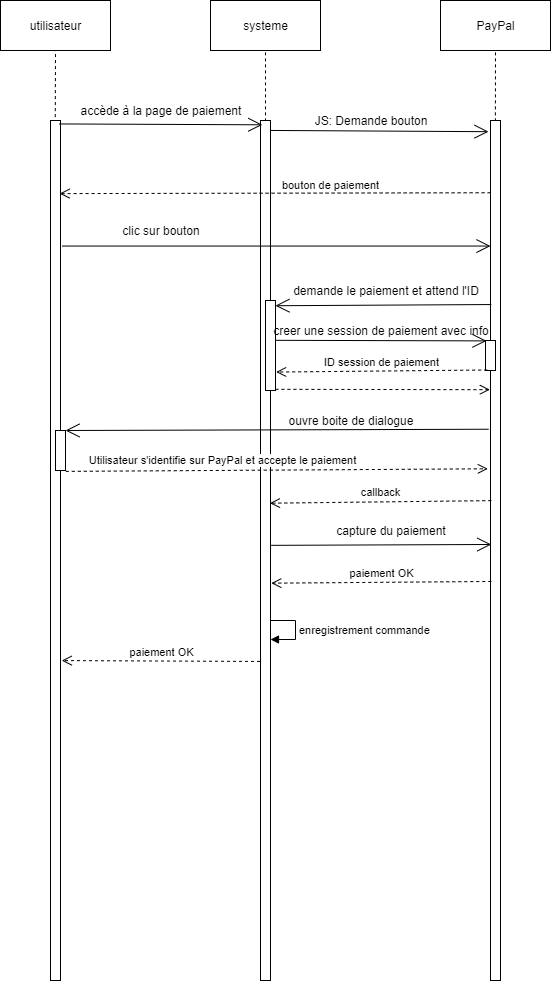

The diagram above was exported from draw.io. Its source (the exported page's mxGraphModel, read from the mxfile embedded in the PNG):
<mxGraphModel dx="1108" dy="439" grid="1" gridSize="10" guides="1" tooltips="1" connect="1" arrows="1" fold="1" page="1" pageScale="1" pageWidth="827" pageHeight="1169" math="0" shadow="0">
  <root>
    <mxCell id="0" />
    <mxCell id="1" parent="0" />
    <mxCell id="6QLSXfVOrBRoKtVz_TQG-1" value="utilisateur" style="html=1;" parent="1" vertex="1">
      <mxGeometry x="20" y="20" width="110" height="50" as="geometry" />
    </mxCell>
    <mxCell id="6QLSXfVOrBRoKtVz_TQG-2" value="systeme" style="html=1;" parent="1" vertex="1">
      <mxGeometry x="230" y="20" width="110" height="50" as="geometry" />
    </mxCell>
    <mxCell id="6QLSXfVOrBRoKtVz_TQG-3" value="PayPal" style="html=1;" parent="1" vertex="1">
      <mxGeometry x="460" y="20" width="110" height="50" as="geometry" />
    </mxCell>
    <mxCell id="6QLSXfVOrBRoKtVz_TQG-4" value="" style="endArrow=none;dashed=1;html=1;entryX=0.5;entryY=1;entryDx=0;entryDy=0;exitX=0.472;exitY=0.01;exitDx=0;exitDy=0;exitPerimeter=0;" parent="1" source="6QLSXfVOrBRoKtVz_TQG-7" target="6QLSXfVOrBRoKtVz_TQG-1" edge="1">
      <mxGeometry width="50" height="50" relative="1" as="geometry">
        <mxPoint x="75" y="150" as="sourcePoint" />
        <mxPoint x="70" y="90" as="targetPoint" />
      </mxGeometry>
    </mxCell>
    <mxCell id="6QLSXfVOrBRoKtVz_TQG-5" value="" style="endArrow=none;dashed=1;html=1;entryX=0.5;entryY=1;entryDx=0;entryDy=0;exitX=0.5;exitY=0.001;exitDx=0;exitDy=0;exitPerimeter=0;" parent="1" source="6QLSXfVOrBRoKtVz_TQG-11" target="6QLSXfVOrBRoKtVz_TQG-2" edge="1">
      <mxGeometry width="50" height="50" relative="1" as="geometry">
        <mxPoint x="285" y="140" as="sourcePoint" />
        <mxPoint x="70" y="160" as="targetPoint" />
      </mxGeometry>
    </mxCell>
    <mxCell id="6QLSXfVOrBRoKtVz_TQG-6" value="" style="endArrow=none;dashed=1;html=1;entryX=0.5;entryY=1;entryDx=0;entryDy=0;exitX=0.488;exitY=0.001;exitDx=0;exitDy=0;exitPerimeter=0;" parent="1" source="6QLSXfVOrBRoKtVz_TQG-10" target="6QLSXfVOrBRoKtVz_TQG-3" edge="1">
      <mxGeometry width="50" height="50" relative="1" as="geometry">
        <mxPoint x="515" y="130" as="sourcePoint" />
        <mxPoint x="70" y="230" as="targetPoint" />
      </mxGeometry>
    </mxCell>
    <mxCell id="6QLSXfVOrBRoKtVz_TQG-7" value="" style="html=1;points=[];perimeter=orthogonalPerimeter;" parent="1" vertex="1">
      <mxGeometry x="70" y="140" width="10" height="860" as="geometry" />
    </mxCell>
    <mxCell id="6QLSXfVOrBRoKtVz_TQG-10" value="" style="html=1;points=[];perimeter=orthogonalPerimeter;" parent="1" vertex="1">
      <mxGeometry x="510" y="140" width="10" height="860" as="geometry" />
    </mxCell>
    <mxCell id="6QLSXfVOrBRoKtVz_TQG-11" value="" style="html=1;points=[];perimeter=orthogonalPerimeter;" parent="1" vertex="1">
      <mxGeometry x="280" y="140" width="10" height="860" as="geometry" />
    </mxCell>
    <mxCell id="6QLSXfVOrBRoKtVz_TQG-12" value="" style="endArrow=open;endFill=1;endSize=12;html=1;exitX=0.907;exitY=0.004;exitDx=0;exitDy=0;exitPerimeter=0;entryX=0.183;entryY=0.005;entryDx=0;entryDy=0;entryPerimeter=0;" parent="1" source="6QLSXfVOrBRoKtVz_TQG-7" target="6QLSXfVOrBRoKtVz_TQG-11" edge="1">
      <mxGeometry width="160" relative="1" as="geometry">
        <mxPoint x="100" y="190" as="sourcePoint" />
        <mxPoint x="260" y="190" as="targetPoint" />
      </mxGeometry>
    </mxCell>
    <mxCell id="6QLSXfVOrBRoKtVz_TQG-13" value="accède à la page de paiement" style="text;html=1;strokeColor=none;fillColor=none;align=center;verticalAlign=middle;whiteSpace=wrap;rounded=0;" parent="1" vertex="1">
      <mxGeometry x="90" y="120" width="180" height="20" as="geometry" />
    </mxCell>
    <mxCell id="6QLSXfVOrBRoKtVz_TQG-14" value="" style="endArrow=open;endFill=1;endSize=12;html=1;exitX=0.907;exitY=0.004;exitDx=0;exitDy=0;exitPerimeter=0;entryX=-0.197;entryY=0.013;entryDx=0;entryDy=0;entryPerimeter=0;" parent="1" target="6QLSXfVOrBRoKtVz_TQG-10" edge="1">
      <mxGeometry width="160" relative="1" as="geometry">
        <mxPoint x="290.07000000000005" y="149.94000000000005" as="sourcePoint" />
        <mxPoint x="492.8299999999999" y="150.80000000000007" as="targetPoint" />
      </mxGeometry>
    </mxCell>
    <mxCell id="6QLSXfVOrBRoKtVz_TQG-15" value="JS: Demande bouton" style="text;html=1;strokeColor=none;fillColor=none;align=center;verticalAlign=middle;whiteSpace=wrap;rounded=0;" parent="1" vertex="1">
      <mxGeometry x="300" y="130" width="180" height="20" as="geometry" />
    </mxCell>
    <mxCell id="6QLSXfVOrBRoKtVz_TQG-16" value="bouton de paiement" style="html=1;verticalAlign=bottom;endArrow=open;dashed=1;endSize=8;exitX=0.01;exitY=0.084;exitDx=0;exitDy=0;exitPerimeter=0;entryX=0.907;entryY=0.085;entryDx=0;entryDy=0;entryPerimeter=0;" parent="1" source="6QLSXfVOrBRoKtVz_TQG-10" target="6QLSXfVOrBRoKtVz_TQG-7" edge="1">
      <mxGeometry x="-0.2571" y="1" relative="1" as="geometry">
        <mxPoint x="453" y="210" as="sourcePoint" />
        <mxPoint x="373" y="210" as="targetPoint" />
        <mxPoint as="offset" />
      </mxGeometry>
    </mxCell>
    <mxCell id="6QLSXfVOrBRoKtVz_TQG-17" value="" style="html=1;points=[];perimeter=orthogonalPerimeter;" parent="1" vertex="1">
      <mxGeometry x="285" y="320" width="10" height="90" as="geometry" />
    </mxCell>
    <mxCell id="6QLSXfVOrBRoKtVz_TQG-18" value="" style="endArrow=open;endFill=1;endSize=12;html=1;exitX=1.183;exitY=0.146;exitDx=0;exitDy=0;exitPerimeter=0;" parent="1" source="6QLSXfVOrBRoKtVz_TQG-7" target="6QLSXfVOrBRoKtVz_TQG-10" edge="1">
      <mxGeometry width="160" relative="1" as="geometry">
        <mxPoint x="300.07000000000005" y="259.94000000000005" as="sourcePoint" />
        <mxPoint x="502.8299999999999" y="260.80000000000007" as="targetPoint" />
      </mxGeometry>
    </mxCell>
    <mxCell id="6QLSXfVOrBRoKtVz_TQG-19" value="clic sur bouton" style="text;html=1;strokeColor=none;fillColor=none;align=center;verticalAlign=middle;whiteSpace=wrap;rounded=0;" parent="1" vertex="1">
      <mxGeometry x="90" y="240" width="180" height="20" as="geometry" />
    </mxCell>
    <mxCell id="6QLSXfVOrBRoKtVz_TQG-21" value="" style="endArrow=open;endFill=1;endSize=12;html=1;exitX=0.079;exitY=0.214;exitDx=0;exitDy=0;exitPerimeter=0;entryX=0.993;entryY=0.058;entryDx=0;entryDy=0;entryPerimeter=0;" parent="1" source="6QLSXfVOrBRoKtVz_TQG-10" target="6QLSXfVOrBRoKtVz_TQG-17" edge="1">
      <mxGeometry width="160" relative="1" as="geometry">
        <mxPoint x="290.07000000000016" y="289.94000000000005" as="sourcePoint" />
        <mxPoint x="508.02999999999986" y="291.18000000000006" as="targetPoint" />
      </mxGeometry>
    </mxCell>
    <mxCell id="6QLSXfVOrBRoKtVz_TQG-22" value="demande le paiement et attend l'ID" style="text;html=1;strokeColor=none;fillColor=none;align=center;verticalAlign=middle;whiteSpace=wrap;rounded=0;" parent="1" vertex="1">
      <mxGeometry x="310" y="300" width="190" height="20" as="geometry" />
    </mxCell>
    <mxCell id="6QLSXfVOrBRoKtVz_TQG-23" value="" style="html=1;points=[];perimeter=orthogonalPerimeter;" parent="1" vertex="1">
      <mxGeometry x="505" y="360" width="10" height="30" as="geometry" />
    </mxCell>
    <mxCell id="6QLSXfVOrBRoKtVz_TQG-24" value="" style="endArrow=open;endFill=1;endSize=12;html=1;exitX=0.022;exitY=0.991;exitDx=0;exitDy=0;exitPerimeter=0;entryX=0.097;entryY=0.013;entryDx=0;entryDy=0;entryPerimeter=0;" parent="1" source="6QLSXfVOrBRoKtVz_TQG-25" target="6QLSXfVOrBRoKtVz_TQG-23" edge="1">
      <mxGeometry width="160" relative="1" as="geometry">
        <mxPoint x="301.07000000000016" y="359.94000000000005" as="sourcePoint" />
        <mxPoint x="499" y="361.5" as="targetPoint" />
      </mxGeometry>
    </mxCell>
    <mxCell id="6QLSXfVOrBRoKtVz_TQG-25" value="creer une session de paiement avec info" style="text;html=1;strokeColor=none;fillColor=none;align=center;verticalAlign=middle;whiteSpace=wrap;rounded=0;" parent="1" vertex="1">
      <mxGeometry x="290" y="340" width="220" height="20" as="geometry" />
    </mxCell>
    <mxCell id="6QLSXfVOrBRoKtVz_TQG-26" value="ID session de paiement" style="html=1;verticalAlign=bottom;endArrow=open;dashed=1;endSize=8;exitX=0.166;exitY=0.983;exitDx=0;exitDy=0;exitPerimeter=0;entryX=1.062;entryY=0.795;entryDx=0;entryDy=0;entryPerimeter=0;" parent="1" source="6QLSXfVOrBRoKtVz_TQG-23" target="6QLSXfVOrBRoKtVz_TQG-17" edge="1">
      <mxGeometry relative="1" as="geometry">
        <mxPoint x="460" y="390" as="sourcePoint" />
        <mxPoint x="380" y="390" as="targetPoint" />
      </mxGeometry>
    </mxCell>
    <mxCell id="6QLSXfVOrBRoKtVz_TQG-27" value="" style="html=1;verticalAlign=bottom;endArrow=open;dashed=1;endSize=8;exitX=0.993;exitY=0.987;exitDx=0;exitDy=0;exitPerimeter=0;entryX=-0.059;entryY=0.313;entryDx=0;entryDy=0;entryPerimeter=0;" parent="1" source="6QLSXfVOrBRoKtVz_TQG-17" target="6QLSXfVOrBRoKtVz_TQG-10" edge="1">
      <mxGeometry relative="1" as="geometry">
        <mxPoint x="505.65999999999997" y="419.9900000000001" as="sourcePoint" />
        <mxPoint x="490" y="400" as="targetPoint" />
      </mxGeometry>
    </mxCell>
    <mxCell id="6QLSXfVOrBRoKtVz_TQG-28" value="" style="html=1;points=[];perimeter=orthogonalPerimeter;" parent="1" vertex="1">
      <mxGeometry x="75" y="450" width="10" height="40" as="geometry" />
    </mxCell>
    <mxCell id="6QLSXfVOrBRoKtVz_TQG-29" value="" style="endArrow=open;endFill=1;endSize=12;html=1;exitX=-0.197;exitY=0.359;exitDx=0;exitDy=0;exitPerimeter=0;" parent="1" source="6QLSXfVOrBRoKtVz_TQG-10" target="6QLSXfVOrBRoKtVz_TQG-28" edge="1">
      <mxGeometry width="160" relative="1" as="geometry">
        <mxPoint x="480" y="450" as="sourcePoint" />
        <mxPoint x="508" y="520.06" as="targetPoint" />
      </mxGeometry>
    </mxCell>
    <mxCell id="6QLSXfVOrBRoKtVz_TQG-30" value="ouvre boite de dialogue" style="text;html=1;strokeColor=none;fillColor=none;align=center;verticalAlign=middle;whiteSpace=wrap;rounded=0;" parent="1" vertex="1">
      <mxGeometry x="280" y="430" width="180" height="20" as="geometry" />
    </mxCell>
    <mxCell id="6QLSXfVOrBRoKtVz_TQG-31" value="Utilisateur s'identifie sur PayPal et accepte le paiement" style="html=1;verticalAlign=bottom;endArrow=open;dashed=1;endSize=8;exitX=1.028;exitY=1.022;exitDx=0;exitDy=0;exitPerimeter=0;entryX=-0.266;entryY=0.405;entryDx=0;entryDy=0;entryPerimeter=0;" parent="1" source="6QLSXfVOrBRoKtVz_TQG-28" target="6QLSXfVOrBRoKtVz_TQG-10" edge="1">
      <mxGeometry x="-0.2571" y="1" relative="1" as="geometry">
        <mxPoint x="520.0999999999999" y="222.24" as="sourcePoint" />
        <mxPoint x="89.07000000000005" y="223.10000000000002" as="targetPoint" />
        <mxPoint as="offset" />
      </mxGeometry>
    </mxCell>
    <mxCell id="6QLSXfVOrBRoKtVz_TQG-32" value="callback" style="html=1;verticalAlign=bottom;endArrow=open;dashed=1;endSize=8;entryX=0.941;entryY=0.445;entryDx=0;entryDy=0;entryPerimeter=0;exitX=0.079;exitY=0.442;exitDx=0;exitDy=0;exitPerimeter=0;" parent="1" source="6QLSXfVOrBRoKtVz_TQG-10" target="6QLSXfVOrBRoKtVz_TQG-11" edge="1">
      <mxGeometry relative="1" as="geometry">
        <mxPoint x="505.65999999999997" y="569.9900000000001" as="sourcePoint" />
        <mxPoint x="294.6199999999999" y="572.05" as="targetPoint" />
      </mxGeometry>
    </mxCell>
    <mxCell id="6QLSXfVOrBRoKtVz_TQG-33" value="" style="endArrow=open;endFill=1;endSize=12;html=1;exitX=1.079;exitY=0.494;exitDx=0;exitDy=0;exitPerimeter=0;entryX=0.079;entryY=0.493;entryDx=0;entryDy=0;entryPerimeter=0;" parent="1" source="6QLSXfVOrBRoKtVz_TQG-11" target="6QLSXfVOrBRoKtVz_TQG-10" edge="1">
      <mxGeometry width="160" relative="1" as="geometry">
        <mxPoint x="293.84000000000003" y="569.82" as="sourcePoint" />
        <mxPoint x="504.97" y="570.39" as="targetPoint" />
      </mxGeometry>
    </mxCell>
    <mxCell id="6QLSXfVOrBRoKtVz_TQG-34" value="capture du paiement" style="text;html=1;strokeColor=none;fillColor=none;align=center;verticalAlign=middle;whiteSpace=wrap;rounded=0;" parent="1" vertex="1">
      <mxGeometry x="315" y="540" width="190" height="20" as="geometry" />
    </mxCell>
    <mxCell id="6QLSXfVOrBRoKtVz_TQG-35" value="paiement OK" style="html=1;verticalAlign=bottom;endArrow=open;dashed=1;endSize=8;entryX=1.079;entryY=0.538;entryDx=0;entryDy=0;entryPerimeter=0;exitX=0.079;exitY=0.536;exitDx=0;exitDy=0;exitPerimeter=0;" parent="1" source="6QLSXfVOrBRoKtVz_TQG-10" target="6QLSXfVOrBRoKtVz_TQG-11" edge="1">
      <mxGeometry relative="1" as="geometry">
        <mxPoint x="509.7900000000001" y="610.12" as="sourcePoint" />
        <mxPoint x="288.4100000000001" y="612.7" as="targetPoint" />
      </mxGeometry>
    </mxCell>
    <mxCell id="6QLSXfVOrBRoKtVz_TQG-37" value="enregistrement commande" style="edgeStyle=orthogonalEdgeStyle;html=1;align=left;spacingLeft=2;endArrow=block;rounded=0;entryX=0.983;entryY=0.604;entryDx=0;entryDy=0;entryPerimeter=0;" parent="1" target="6QLSXfVOrBRoKtVz_TQG-11" edge="1">
      <mxGeometry relative="1" as="geometry">
        <mxPoint x="290" y="640" as="sourcePoint" />
        <Array as="points">
          <mxPoint x="315" y="640" />
          <mxPoint x="315" y="660" />
        </Array>
        <mxPoint x="294.75862068965523" y="660.1724137931035" as="targetPoint" />
      </mxGeometry>
    </mxCell>
    <mxCell id="6QLSXfVOrBRoKtVz_TQG-38" value="paiement OK" style="html=1;verticalAlign=bottom;endArrow=open;dashed=1;endSize=8;entryX=1.117;entryY=0.628;entryDx=0;entryDy=0;entryPerimeter=0;exitX=-0.05;exitY=0.629;exitDx=0;exitDy=0;exitPerimeter=0;" parent="1" source="6QLSXfVOrBRoKtVz_TQG-11" target="6QLSXfVOrBRoKtVz_TQG-7" edge="1">
      <mxGeometry relative="1" as="geometry">
        <mxPoint x="270" y="680" as="sourcePoint" />
        <mxPoint x="94.79000000000008" y="681.6800000000001" as="targetPoint" />
      </mxGeometry>
    </mxCell>
  </root>
</mxGraphModel>